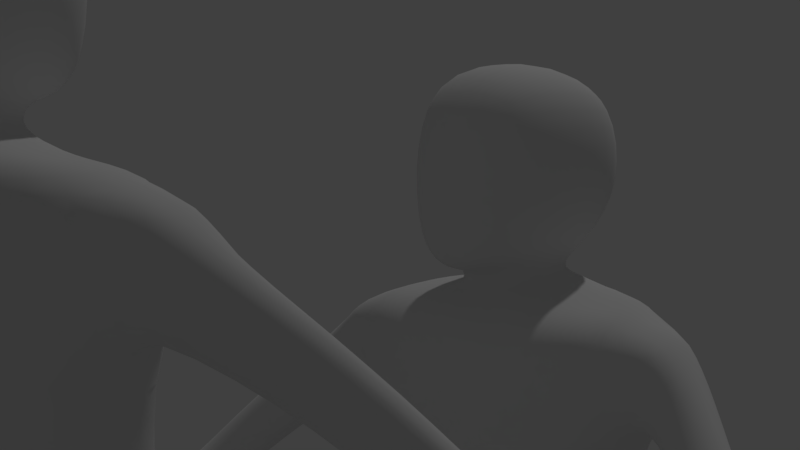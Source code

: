 # Source: sava01.blend  (saved by Blender 2.79.0; exported with 4.5.12 LTS)
import bpy
from mathutils import Matrix  # noqa: F401  (used for matrix-valued properties, if any)

bpy.ops.wm.read_factory_settings(use_empty=True)
scene = bpy.context.scene
scene.name = 'Scene'

# ---- collections
col_collection_1 = bpy.data.collections.new('Collection 1'); scene.collection.children.link(col_collection_1)

# ---- materials (node trees are filled in below, after node groups)
mat_material = bpy.data.materials.new('Material')
mat_material.alpha_threshold = 0.0
mat_material.use_transparent_shadow = False
mat_material.roughness = 0.5
mat_material.line_color = (0.0, 0.0, 0.0, 1.0)

# ---- material node trees

# ---- world
world_world = bpy.data.worlds.new('World'); scene.world = world_world
world_world.color = (0.05088, 0.05088, 0.05088)
world_world.use_sun_shadow = False
world_world.sun_shadow_jitter_overblur = 0.0
world_world.cycles.sampling_method = 'MANUAL'

# ---- cameras
cam_camera = bpy.data.cameras.new('Camera')
cam_camera.clip_end = 100.0
cam_camera.lens = 96.0
cam_camera.sensor_width = 32.0
cam_camera.sensor_height = 18.0
cam_camera.ortho_scale = 7.314
cam_camera.dof.focus_distance = 0.0
cam_camera.dof.aperture_fstop = 128.0

# ---- lights
light_lamp = bpy.data.lights.new('Lamp', 'POINT')
light_lamp.transmission_factor = 0.0
light_lamp.cutoff_distance = 30.0
light_lamp.energy = 100.0
light_lamp.shadow_buffer_clip_start = 1.001
light_lamp.shadow_soft_size = 0.1
light_lamp.shadow_maximum_resolution = 0.006
light_lamp.use_absolute_resolution = True

# ---- meshes
me_cube_002 = bpy.data.meshes.new('Cube.002')
me_cube_002.from_pydata([(0.08099, 0.1078, 1.666), (0.05148, -0.1095, 1.633), (0.0, -0.1507, 1.737), (0.0, 0.1507, 1.753), (0.08879, 0.09028, 1.835), (0.07052, -0.08928, 1.852), (0.09057, -0.1129, 1.737), (0.08722, 0.1262, 1.737), (0.0, 0.1078, 1.666), (0.0, -0.1507, 1.612), (0.0, 0.09786, 1.869), (0.0, -0.1139, 1.858), (0.07899, -0.06303, 1.636), (0.1177, 0.003631, 1.737), (0.1043, 0.006579, 1.85), (0.0, -0.03286, 1.888), (0.0, -0.08, 1.612), (0.08099, 0.07226, 1.604), (0.0, 0.07226, 1.604), (0.07752, -0.07812, 1.581), (0.0, -0.07812, 1.581), (0.01684, 0.1044, 0.9147), (0.0, 0.03224, 0.9427), (0.01336, -0.08433, 0.9182), (0.0, -0.04617, 0.9432), (0.1481, 0.04371, 1.584), (0.1426, -0.03225, 1.578), (0.2026, 0.1044, 0.9568), (0.1991, -0.08433, 0.9338), (0.08974, -0.1191, 1.533), (0.08099, 0.1114, 1.559), (0.0, 0.1114, 1.559), (0.0, -0.1241, 1.542), (0.1959, -0.08265, 1.565), (0.1994, 0.06669, 1.58), (0.03212, 0.05132, 0.8213), (0.02864, -0.08433, 0.8204), (0.2163, 0.05132, 0.8213), (0.2128, -0.08433, 0.8204), (0.06311, 0.05567, 0.3668), (0.06083, -0.03344, 0.3662), (0.1841, 0.05567, 0.3668), (0.1818, -0.03344, 0.3662), (0.02864, -0.09054, 0.9825), (0.03212, 0.1126, 1.048), (0.0, -0.1053, 0.9791), (0.1719, -0.08863, 1.013), (0.1754, 0.1126, 1.036), (0.0, 0.1234, 1.049), (0.0, 0.09726, 1.409), (0.08193, -0.1206, 1.356), (0.08099, 0.09384, 1.401), (0.0, -0.1195, 1.377), (0.1661, -0.08995, 1.4), (0.1695, 0.07615, 1.423), (0.3541, -0.1015, 1.428), (0.3845, -0.05282, 1.434), (0.3101, -0.09655, 1.364), (0.3537, -0.0262, 1.372), (0.1689, 0.01707, 0.5314), (0.07773, 0.01707, 0.5314), (0.1672, -0.05008, 0.531), (0.07601, -0.05008, 0.5309), (0.07847, 0.07635, 0.05504), (0.07678, 0.01032, 0.05459), (0.1681, 0.07635, 0.05507), (0.1664, 0.01032, 0.05461), (0.435, -0.1511, 1.33), (0.4856, -0.1001, 1.321), (0.3895, -0.1481, 1.279), (0.4421, -0.09199, 1.269), (0.5756, -0.4291, 1.133), (0.6264, -0.358, 1.108), (0.5183, -0.4199, 1.086), (0.5721, -0.3439, 1.059), (0.06105, -0.1207, 1.155), (0.05466, 0.02476, 1.211), (0.0, -0.1301, 1.163), (0.1567, -0.1101, 1.169), (0.1602, 0.01907, 1.192), (0.0, 0.02992, 1.215), (0.07847, 0.07635, -0.01095), (0.07678, 0.01032, -0.0114), (0.1681, 0.07635, -0.01092), (0.1664, 0.01032, -0.01137), (0.07678, -0.1771, 0.05459), (0.1664, -0.1771, 0.05461), (0.07678, -0.1771, -0.0114), (0.1664, -0.1771, -0.01137), (0.2913, -0.05208, 1.508), (0.2907, 0.02399, 1.515), (0.2418, 0.03557, 1.556), (0.2426, -0.05018, 1.548), (0.07769, -0.1199, 1.438), (0.0, -0.1216, 1.454), (0.1449, -0.08657, 1.468), (0.0, 0.1043, 1.484), (0.08099, 0.1026, 1.48), (0.1707, 0.09477, 1.471), (0.2266, -0.04081, 1.443), (0.2305, 0.04387, 1.447), (0.0, -0.06442, 1.595), (0.03762, -0.05664, 1.606), (0.04042, 0.04212, 1.613), (0.0, 0.04212, 1.613), (0.4514, -0.11, 1.254), (0.3976, -0.1658, 1.265), (0.4439, -0.1692, 1.316), (0.4957, -0.1185, 1.306), (0.1675, 0.01604, 0.5054), (0.1658, -0.04905, 0.505), (0.07744, -0.04905, 0.5049), (0.07911, 0.01604, 0.5054), (0.07407, 0.002885, 0.1075), (0.169, 0.002885, 0.1075), (0.07587, 0.07284, 0.108), (0.1708, 0.07284, 0.108)], [], [(4, 10, 15, 14), (1, 6, 2, 9), (13, 14, 5, 6), (103, 102, 19, 17), (12, 13, 6, 1), (4, 7, 3, 10), (7, 0, 8, 3), (6, 5, 11, 2), (14, 15, 11, 5), (12, 1, 9, 16), (0, 7, 13, 12), (7, 4, 14, 13), (48, 44, 21, 22), (104, 103, 17, 18), (102, 101, 20, 19), (21, 23, 24, 22), (43, 23, 28, 46), (43, 45, 24, 23), (47, 46, 28, 27), (17, 19, 26, 25), (30, 17, 25, 34), (23, 21, 35, 36), (97, 30, 34, 98), (25, 26, 33, 34), (19, 20, 32, 29), (19, 29, 33, 26), (18, 17, 30, 31), (112, 109, 41, 39), (28, 23, 36, 38), (27, 28, 38, 37), (21, 27, 37, 35), (114, 113, 64, 66), (109, 110, 42, 41), (110, 111, 40, 42), (111, 112, 39, 40), (21, 44, 47, 27), (79, 78, 46, 47), (75, 77, 45, 43), (75, 43, 46, 78), (80, 76, 44, 48), (96, 97, 51, 49), (93, 50, 53, 95), (93, 94, 52, 50), (76, 51, 54, 79), (56, 55, 67, 68), (91, 92, 89, 90), (36, 35, 60, 62), (38, 36, 62, 61), (37, 38, 61, 59), (35, 37, 59, 60), (64, 82, 87, 85), (113, 115, 63, 64), (115, 116, 65, 63), (116, 114, 66, 65), (106, 105, 74, 73), (57, 58, 70, 69), (55, 57, 69, 67), (58, 56, 68, 70), (72, 71, 73, 74), (107, 106, 73, 71), (105, 108, 72, 74), (108, 107, 71, 72), (44, 76, 79, 47), (49, 51, 76, 80), (50, 75, 78, 53), (50, 52, 77, 75), (54, 53, 78, 79), (82, 81, 83, 84), (64, 63, 81, 82), (63, 65, 83, 81), (65, 66, 84, 83), (86, 85, 87, 88), (82, 84, 88, 87), (66, 64, 85, 86), (84, 66, 86, 88), (34, 33, 92, 91), (29, 32, 94, 93), (29, 93, 95, 33), (31, 30, 97, 96), (51, 97, 98, 54), (89, 92, 33, 99), (34, 91, 90, 100), (53, 99, 33, 95), (54, 98, 34, 100), (54, 100, 99, 53), (57, 55, 89, 99), (56, 90, 89, 55), (58, 57, 99, 100), (58, 100, 90, 56), (12, 16, 101, 102), (8, 0, 103, 104), (0, 12, 102, 103), (68, 67, 107, 108), (70, 68, 108, 105), (67, 69, 106, 107), (69, 70, 105, 106), (62, 60, 112, 111), (61, 62, 111, 110), (59, 61, 110, 109), (60, 59, 109, 112), (41, 42, 114, 116), (39, 41, 116, 115), (40, 39, 115, 113), (42, 40, 113, 114)])
me_cube_002.polygons.foreach_set('use_smooth', [True] * 104)
me_cube_002.materials.append(mat_material)
me_cube_002.use_remesh_preserve_volume = False
me_cube_002.use_remesh_preserve_attributes = False
me_cube_002.use_mirror_vertex_groups = False
me_cube_002.update()
me_cube_001 = bpy.data.meshes.new('Cube.001')
me_cube_001.from_pydata([(0.08099, 0.1078, 1.666), (0.05148, -0.1095, 1.633), (0.0, -0.1507, 1.737), (0.0, 0.1507, 1.753), (0.08879, 0.09028, 1.835), (0.07052, -0.08928, 1.852), (0.09057, -0.1129, 1.737), (0.08722, 0.1262, 1.737), (0.0, 0.1078, 1.666), (0.0, -0.1507, 1.612), (0.0, 0.09786, 1.869), (0.0, -0.1139, 1.858), (0.07899, -0.06303, 1.636), (0.1177, 0.003631, 1.737), (0.1043, 0.006579, 1.85), (0.0, -0.03286, 1.888), (0.0, -0.08, 1.612), (0.08099, 0.07226, 1.604), (0.0, 0.07226, 1.604), (0.07752, -0.07812, 1.581), (0.0, -0.07812, 1.581), (0.01684, 0.1044, 0.9147), (0.0, 0.03224, 0.9427), (0.01336, -0.08433, 0.9182), (0.0, -0.04617, 0.9432), (0.1481, 0.04371, 1.584), (0.1426, -0.03225, 1.578), (0.2026, 0.1044, 0.9568), (0.1991, -0.08433, 0.9338), (0.08974, -0.1191, 1.533), (0.08099, 0.1114, 1.559), (0.0, 0.1114, 1.559), (0.0, -0.1241, 1.542), (0.1959, -0.08265, 1.565), (0.1994, 0.06669, 1.58), (0.03212, 0.05132, 0.8213), (0.02864, -0.08433, 0.8204), (0.2163, 0.05132, 0.8213), (0.2128, -0.08433, 0.8204), (0.06311, 0.05567, 0.3668), (0.06083, -0.03344, 0.3662), (0.1841, 0.05567, 0.3668), (0.1818, -0.03344, 0.3662), (0.02864, -0.09054, 0.9825), (0.03212, 0.1126, 1.048), (0.0, -0.1053, 0.9791), (0.1719, -0.08863, 1.013), (0.1754, 0.1126, 1.036), (0.0, 0.1234, 1.049), (0.0, 0.09726, 1.409), (0.08193, -0.1206, 1.356), (0.08099, 0.09384, 1.401), (0.0, -0.1195, 1.377), (0.1661, -0.08995, 1.4), (0.1695, 0.07615, 1.423), (0.3541, -0.1015, 1.428), (0.3845, -0.05282, 1.434), (0.3101, -0.09655, 1.364), (0.3537, -0.0262, 1.372), (0.1689, 0.01707, 0.5314), (0.07773, 0.01707, 0.5314), (0.1672, -0.05008, 0.531), (0.07601, -0.05008, 0.5309), (0.07847, 0.07635, 0.05504), (0.07678, 0.01032, 0.05459), (0.1681, 0.07635, 0.05507), (0.1664, 0.01032, 0.05461), (0.435, -0.1511, 1.33), (0.4856, -0.1001, 1.321), (0.3895, -0.1481, 1.279), (0.4421, -0.09199, 1.269), (0.5756, -0.4291, 1.133), (0.6264, -0.358, 1.108), (0.5183, -0.4199, 1.086), (0.5721, -0.3439, 1.059), (0.06105, -0.1207, 1.155), (0.05466, 0.02476, 1.211), (0.0, -0.1301, 1.163), (0.1567, -0.1101, 1.169), (0.1602, 0.01907, 1.192), (0.0, 0.02992, 1.215), (0.07847, 0.07635, -0.01095), (0.07678, 0.01032, -0.0114), (0.1681, 0.07635, -0.01092), (0.1664, 0.01032, -0.01137), (0.07678, -0.1771, 0.05459), (0.1664, -0.1771, 0.05461), (0.07678, -0.1771, -0.0114), (0.1664, -0.1771, -0.01137), (0.2913, -0.05208, 1.508), (0.2907, 0.02399, 1.515), (0.2418, 0.03557, 1.556), (0.2426, -0.05018, 1.548), (0.07769, -0.1199, 1.438), (0.0, -0.1216, 1.454), (0.1449, -0.08657, 1.468), (0.0, 0.1043, 1.484), (0.08099, 0.1026, 1.48), (0.1707, 0.09477, 1.471), (0.2266, -0.04081, 1.443), (0.2305, 0.04387, 1.447), (0.0, -0.06442, 1.595), (0.03762, -0.05664, 1.606), (0.04042, 0.04212, 1.613), (0.0, 0.04212, 1.613), (0.4514, -0.11, 1.254), (0.3976, -0.1658, 1.265), (0.4439, -0.1692, 1.316), (0.4957, -0.1185, 1.306), (0.1675, 0.01604, 0.5054), (0.1658, -0.04905, 0.505), (0.07744, -0.04905, 0.5049), (0.07911, 0.01604, 0.5054), (0.07407, 0.002885, 0.1075), (0.169, 0.002885, 0.1075), (0.07587, 0.07284, 0.108), (0.1708, 0.07284, 0.108)], [], [(4, 10, 15, 14), (1, 6, 2, 9), (13, 14, 5, 6), (103, 102, 19, 17), (12, 13, 6, 1), (4, 7, 3, 10), (7, 0, 8, 3), (6, 5, 11, 2), (14, 15, 11, 5), (12, 1, 9, 16), (0, 7, 13, 12), (7, 4, 14, 13), (48, 44, 21, 22), (104, 103, 17, 18), (102, 101, 20, 19), (21, 23, 24, 22), (43, 23, 28, 46), (43, 45, 24, 23), (47, 46, 28, 27), (17, 19, 26, 25), (30, 17, 25, 34), (23, 21, 35, 36), (97, 30, 34, 98), (25, 26, 33, 34), (19, 20, 32, 29), (19, 29, 33, 26), (18, 17, 30, 31), (112, 109, 41, 39), (28, 23, 36, 38), (27, 28, 38, 37), (21, 27, 37, 35), (114, 113, 64, 66), (109, 110, 42, 41), (110, 111, 40, 42), (111, 112, 39, 40), (21, 44, 47, 27), (79, 78, 46, 47), (75, 77, 45, 43), (75, 43, 46, 78), (80, 76, 44, 48), (96, 97, 51, 49), (93, 50, 53, 95), (93, 94, 52, 50), (76, 51, 54, 79), (56, 55, 67, 68), (91, 92, 89, 90), (36, 35, 60, 62), (38, 36, 62, 61), (37, 38, 61, 59), (35, 37, 59, 60), (64, 82, 87, 85), (113, 115, 63, 64), (115, 116, 65, 63), (116, 114, 66, 65), (106, 105, 74, 73), (57, 58, 70, 69), (55, 57, 69, 67), (58, 56, 68, 70), (72, 71, 73, 74), (107, 106, 73, 71), (105, 108, 72, 74), (108, 107, 71, 72), (44, 76, 79, 47), (49, 51, 76, 80), (50, 75, 78, 53), (50, 52, 77, 75), (54, 53, 78, 79), (82, 81, 83, 84), (64, 63, 81, 82), (63, 65, 83, 81), (65, 66, 84, 83), (86, 85, 87, 88), (82, 84, 88, 87), (66, 64, 85, 86), (84, 66, 86, 88), (34, 33, 92, 91), (29, 32, 94, 93), (29, 93, 95, 33), (31, 30, 97, 96), (51, 97, 98, 54), (89, 92, 33, 99), (34, 91, 90, 100), (53, 99, 33, 95), (54, 98, 34, 100), (54, 100, 99, 53), (57, 55, 89, 99), (56, 90, 89, 55), (58, 57, 99, 100), (58, 100, 90, 56), (12, 16, 101, 102), (8, 0, 103, 104), (0, 12, 102, 103), (68, 67, 107, 108), (70, 68, 108, 105), (67, 69, 106, 107), (69, 70, 105, 106), (62, 60, 112, 111), (61, 62, 111, 110), (59, 61, 110, 109), (60, 59, 109, 112), (41, 42, 114, 116), (39, 41, 116, 115), (40, 39, 115, 113), (42, 40, 113, 114)])
me_cube_001.polygons.foreach_set('use_smooth', [True] * 104)
me_cube_001.materials.append(mat_material)
me_cube_001.use_remesh_preserve_volume = False
me_cube_001.use_remesh_preserve_attributes = False
me_cube_001.use_mirror_vertex_groups = False
me_cube_001.update()
me_cube = bpy.data.meshes.new('Cube')
me_cube.from_pydata([(0.08099, 0.1078, 1.666), (0.05148, -0.1095, 1.633), (0.0, -0.1507, 1.737), (0.0, 0.1507, 1.753), (0.08879, 0.09028, 1.835), (0.07052, -0.08928, 1.852), (0.09057, -0.1129, 1.737), (0.08722, 0.1262, 1.737), (0.0, 0.1078, 1.666), (0.0, -0.1507, 1.612), (0.0, 0.09786, 1.869), (0.0, -0.1139, 1.858), (0.07899, -0.06303, 1.636), (0.1177, 0.003631, 1.737), (0.1043, 0.006579, 1.85), (0.0, -0.03286, 1.888), (0.0, -0.08, 1.612), (0.08099, 0.07226, 1.604), (0.0, 0.07226, 1.604), (0.07752, -0.07812, 1.581), (0.0, -0.07812, 1.581), (0.01684, 0.1044, 0.9147), (0.0, 0.03224, 0.9427), (0.01336, -0.08433, 0.9182), (0.0, -0.04617, 0.9432), (0.1481, 0.04371, 1.584), (0.1426, -0.03225, 1.578), (0.2026, 0.1044, 0.9568), (0.1991, -0.08433, 0.9338), (0.08974, -0.1191, 1.533), (0.08099, 0.1114, 1.559), (0.0, 0.1114, 1.559), (0.0, -0.1241, 1.542), (0.1959, -0.08265, 1.565), (0.1994, 0.06669, 1.58), (0.03212, 0.05132, 0.8213), (0.02864, -0.08433, 0.8204), (0.2163, 0.05132, 0.8213), (0.2128, -0.08433, 0.8204), (0.06311, 0.05567, 0.3668), (0.06083, -0.03344, 0.3662), (0.1841, 0.05567, 0.3668), (0.1818, -0.03344, 0.3662), (0.02864, -0.09054, 0.9825), (0.03212, 0.1126, 1.048), (0.0, -0.1053, 0.9791), (0.1719, -0.08863, 1.013), (0.1754, 0.1126, 1.036), (0.0, 0.1234, 1.049), (0.0, 0.09726, 1.409), (0.08193, -0.1206, 1.356), (0.08099, 0.09384, 1.401), (0.0, -0.1195, 1.377), (0.1661, -0.08995, 1.4), (0.1695, 0.07615, 1.423), (0.3541, -0.1015, 1.428), (0.3845, -0.05282, 1.434), (0.3101, -0.09655, 1.364), (0.3537, -0.0262, 1.372), (0.1689, 0.01707, 0.5314), (0.07773, 0.01707, 0.5314), (0.1672, -0.05008, 0.531), (0.07601, -0.05008, 0.5309), (0.07847, 0.07635, 0.05504), (0.07678, 0.01032, 0.05459), (0.1681, 0.07635, 0.05507), (0.1664, 0.01032, 0.05461), (0.435, -0.1511, 1.33), (0.4856, -0.1001, 1.321), (0.3895, -0.1481, 1.279), (0.4421, -0.09199, 1.269), (0.5756, -0.4291, 1.133), (0.6264, -0.358, 1.108), (0.5183, -0.4199, 1.086), (0.5721, -0.3439, 1.059), (0.06105, -0.1207, 1.155), (0.05466, 0.02476, 1.211), (0.0, -0.1301, 1.163), (0.1567, -0.1101, 1.169), (0.1602, 0.01907, 1.192), (0.0, 0.02992, 1.215), (0.07847, 0.07635, -0.01095), (0.07678, 0.01032, -0.0114), (0.1681, 0.07635, -0.01092), (0.1664, 0.01032, -0.01137), (0.07678, -0.1771, 0.05459), (0.1664, -0.1771, 0.05461), (0.07678, -0.1771, -0.0114), (0.1664, -0.1771, -0.01137), (0.2913, -0.05208, 1.508), (0.2907, 0.02399, 1.515), (0.2418, 0.03557, 1.556), (0.2426, -0.05018, 1.548), (0.07769, -0.1199, 1.438), (0.0, -0.1216, 1.454), (0.1449, -0.08657, 1.468), (0.0, 0.1043, 1.484), (0.08099, 0.1026, 1.48), (0.1707, 0.09477, 1.471), (0.2266, -0.04081, 1.443), (0.2305, 0.04387, 1.447), (0.0, -0.06442, 1.595), (0.03762, -0.05664, 1.606), (0.04042, 0.04212, 1.613), (0.0, 0.04212, 1.613), (0.4514, -0.11, 1.254), (0.3976, -0.1658, 1.265), (0.4439, -0.1692, 1.316), (0.4957, -0.1185, 1.306), (0.1675, 0.01604, 0.5054), (0.1658, -0.04905, 0.505), (0.07744, -0.04905, 0.5049), (0.07911, 0.01604, 0.5054), (0.07407, 0.002885, 0.1075), (0.169, 0.002885, 0.1075), (0.07587, 0.07284, 0.108), (0.1708, 0.07284, 0.108)], [], [(4, 10, 15, 14), (1, 6, 2, 9), (13, 14, 5, 6), (103, 102, 19, 17), (12, 13, 6, 1), (4, 7, 3, 10), (7, 0, 8, 3), (6, 5, 11, 2), (14, 15, 11, 5), (12, 1, 9, 16), (0, 7, 13, 12), (7, 4, 14, 13), (48, 44, 21, 22), (104, 103, 17, 18), (102, 101, 20, 19), (21, 23, 24, 22), (43, 23, 28, 46), (43, 45, 24, 23), (47, 46, 28, 27), (17, 19, 26, 25), (30, 17, 25, 34), (23, 21, 35, 36), (97, 30, 34, 98), (25, 26, 33, 34), (19, 20, 32, 29), (19, 29, 33, 26), (18, 17, 30, 31), (112, 109, 41, 39), (28, 23, 36, 38), (27, 28, 38, 37), (21, 27, 37, 35), (114, 113, 64, 66), (109, 110, 42, 41), (110, 111, 40, 42), (111, 112, 39, 40), (21, 44, 47, 27), (79, 78, 46, 47), (75, 77, 45, 43), (75, 43, 46, 78), (80, 76, 44, 48), (96, 97, 51, 49), (93, 50, 53, 95), (93, 94, 52, 50), (76, 51, 54, 79), (56, 55, 67, 68), (91, 92, 89, 90), (36, 35, 60, 62), (38, 36, 62, 61), (37, 38, 61, 59), (35, 37, 59, 60), (64, 82, 87, 85), (113, 115, 63, 64), (115, 116, 65, 63), (116, 114, 66, 65), (106, 105, 74, 73), (57, 58, 70, 69), (55, 57, 69, 67), (58, 56, 68, 70), (72, 71, 73, 74), (107, 106, 73, 71), (105, 108, 72, 74), (108, 107, 71, 72), (44, 76, 79, 47), (49, 51, 76, 80), (50, 75, 78, 53), (50, 52, 77, 75), (54, 53, 78, 79), (82, 81, 83, 84), (64, 63, 81, 82), (63, 65, 83, 81), (65, 66, 84, 83), (86, 85, 87, 88), (82, 84, 88, 87), (66, 64, 85, 86), (84, 66, 86, 88), (34, 33, 92, 91), (29, 32, 94, 93), (29, 93, 95, 33), (31, 30, 97, 96), (51, 97, 98, 54), (89, 92, 33, 99), (34, 91, 90, 100), (53, 99, 33, 95), (54, 98, 34, 100), (54, 100, 99, 53), (57, 55, 89, 99), (56, 90, 89, 55), (58, 57, 99, 100), (58, 100, 90, 56), (12, 16, 101, 102), (8, 0, 103, 104), (0, 12, 102, 103), (68, 67, 107, 108), (70, 68, 108, 105), (67, 69, 106, 107), (69, 70, 105, 106), (62, 60, 112, 111), (61, 62, 111, 110), (59, 61, 110, 109), (60, 59, 109, 112), (41, 42, 114, 116), (39, 41, 116, 115), (40, 39, 115, 113), (42, 40, 113, 114)])
me_cube.polygons.foreach_set('use_smooth', [True] * 104)
me_cube.materials.append(mat_material)
me_cube.use_remesh_preserve_volume = False
me_cube.use_remesh_preserve_attributes = False
me_cube.use_mirror_vertex_groups = False
me_cube.update()
arm_armature_002 = bpy.data.armatures.new('Armature.002')  # bones are not reproduced
arm_armature_001 = bpy.data.armatures.new('Armature.001')  # bones are not reproduced
arm_armature = bpy.data.armatures.new('Armature')  # bones are not reproduced

# ---- objects
ob_armature_002 = bpy.data.objects.new('Armature.002', arm_armature_002)
ob_cube_002 = bpy.data.objects.new('Cube.002', me_cube_002)
ob_armature_001 = bpy.data.objects.new('Armature.001', arm_armature_001)
ob_cube_001 = bpy.data.objects.new('Cube.001', me_cube_001)
ob_armature = bpy.data.objects.new('Armature', arm_armature)
ob_cube = bpy.data.objects.new('Cube', me_cube)
ob_lamp = bpy.data.objects.new('Lamp', light_lamp)
ob_camera = bpy.data.objects.new('Camera', cam_camera)

# ---- transforms, parenting, visibility, modifiers, constraints
ob_armature_002.location = (1.892, 0.2585, 0.0)
ob_armature_002.rotation_euler = (0.0, -0.0, -1.267)
ob_armature_002.scale = (1.397, 1.066, 1.066)
ob_armature_002.show_in_front = True
ob_armature_002.lineart.crease_threshold = 0.0
ob_cube_002.parent = ob_armature_002
ob_cube_002.matrix_parent_inverse = Matrix(((0.7156, 0.0, 0.0, -1.853), (0.0, 0.9385, 0.0, -0.0), (0.0, 0.0, 0.9385, -0.0), (0.0, 0.0, 0.0, 1.0)))
ob_cube_002.location = (2.588, 0.0, 0.0)
ob_cube_002.scale = (0.9092, 0.8486, 0.8486)
ob_cube_002.lock_rotations_4d = False
ob_cube_002.empty_display_type = 'ARROWS'
ob_cube_002.lineart.crease_threshold = 0.0
_vg = ob_cube_002.vertex_groups.new(name='root')
for _i, _w in zip([21, 22, 23, 24, 27, 28, 35, 43, 44, 45, 46, 47, 48, 75, 76, 77, 78, 79, 80], [0.811, 0.9663, 0.2435, 0.6629, 0.08237, 0.009685, 0.0269, 0.619, 0.7721, 0.6745, 0.1005, 0.1636, 0.8163, 0.05801, 0.06107, 0.06934, 0.01297, 0.02415, 0.07573]): _vg.add([_i], _w, 'REPLACE')
_vg = ob_cube_002.vertex_groups.new(name='stomach')
for _i, _w in zip([20, 29, 32, 43, 44, 45, 46, 47, 48, 49, 50, 51, 52, 53, 54, 75, 76, 77, 78, 79, 80, 93, 94, 95, 96, 97, 98], [0.005796, 0.05201, 0.0681, 0.1068, 0.08332, 0.1249, 0.1012, 0.09592, 0.1017, 0.1374, 0.7743, 0.1352, 0.8013, 0.3957, 0.1207, 0.8569, 0.8257, 0.8653, 0.8172, 0.7626, 0.8129, 0.1978, 0.2005, 0.1436, 0.02716, 0.01514, 0.01471]): _vg.add([_i], _w, 'REPLACE')
_vg = ob_cube_002.vertex_groups.new(name='chest')
for _i, _w in zip([1, 8, 9, 16, 17, 18, 19, 20, 29, 30, 31, 32, 49, 50, 51, 52, 53, 54, 76, 78, 79, 80, 93, 94, 95, 96, 97, 98, 101, 102, 103, 104], [0.02164, 0.05757, 0.08057, 0.1288, 0.06743, 0.3606, 0.07696, 0.3831, 0.1745, 0.1145, 0.4094, 0.5225, 0.6587, 0.119, 0.5529, 0.1232, 0.2836, 0.1637, 0.05263, 0.008275, 0.01795, 0.06811, 0.499, 0.5965, 0.1794, 0.5414, 0.2007, 0.07934, 0.1921, 0.05791, 0.05172, 0.1683]): _vg.add([_i], _w, 'REPLACE')
_vg = ob_cube_002.vertex_groups.new(name='neck')
for _i, _w in zip([0, 1, 2, 3, 6, 7, 8, 9, 12, 13, 16, 17, 18, 19, 20, 25, 26, 29, 30, 31, 32, 94, 96, 97, 101, 102, 103, 104], [0.1878, 0.119, 0.04449, 0.06559, 0.03003, 0.0581, 0.1943, 0.1656, 0.1856, 0.03015, 0.2573, 0.2313, 0.3427, 0.1674, 0.2157, 0.033, 0.03281, 0.05347, 0.09905, 0.304, 0.0944, 0.008107, 0.1024, 0.03303, 0.3565, 0.5296, 0.5885, 0.5175]): _vg.add([_i], _w, 'REPLACE')
_vg = ob_cube_002.vertex_groups.new(name='head')
for _i, _w in zip([0, 1, 2, 3, 4, 5, 6, 7, 8, 9, 10, 11, 12, 13, 14, 15, 16, 17, 18, 19, 20, 29, 31, 32, 101, 102, 103, 104], [0.74, 0.7981, 0.917, 0.9037, 0.9696, 0.9783, 0.935, 0.9173, 0.7101, 0.6801, 0.977, 0.9794, 0.7272, 0.9417, 0.9856, 0.9969, 0.4983, 0.07302, 0.1188, 0.07738, 0.1621, 0.007576, 0.03248, 0.06875, 0.2878, 0.2249, 0.1925, 0.2172]): _vg.add([_i], _w, 'REPLACE')
_vg = ob_cube_002.vertex_groups.new(name='shoulder.l')
for _i, _w in zip([0, 1, 8, 9, 12, 16, 17, 18, 19, 20, 25, 26, 29, 30, 31, 32, 33, 34, 49, 50, 51, 52, 53, 54, 79, 91, 92, 93, 94, 95, 96, 97, 98, 99, 100, 101, 102, 103, 104], [0.04351, 0.03664, 0.02285, 0.06575, 0.06175, 0.1029, 0.6153, 0.1695, 0.6533, 0.2041, 0.8917, 0.8602, 0.6596, 0.7377, 0.2268, 0.2329, 0.7577, 0.8703, 0.1425, 0.05455, 0.2357, 0.02897, 0.1552, 0.5169, 0.05007, 0.2298, 0.1954, 0.2382, 0.1342, 0.5642, 0.2867, 0.6918, 0.8016, 0.04573, 0.04617, 0.1449, 0.1786, 0.1628, 0.09268]): _vg.add([_i], _w, 'REPLACE')
_vg = ob_cube_002.vertex_groups.new(name='upperArm.l')
for _i, _w in zip([25, 26, 29, 33, 34, 50, 51, 53, 54, 55, 56, 57, 58, 67, 68, 69, 70, 89, 90, 91, 92, 93, 95, 98, 99, 100, 105, 106], [0.01433, 0.0539, 0.01061, 0.2043, 0.1142, 0.008531, 0.04612, 0.1489, 0.1823, 0.9992, 0.9994, 0.9969, 0.9989, 0.9818, 0.9825, 0.9479, 0.9706, 0.988, 0.9956, 0.7646, 0.7953, 0.01764, 0.09282, 0.06982, 0.9081, 0.936, 0.002292, 0.0136]): _vg.add([_i], _w, 'REPLACE')
_vg = ob_cube_002.vertex_groups.new(name='lowerArm.l')
for _i, _w in zip([69, 70, 71, 72, 73, 74, 105, 106, 107, 108], [0.05203, 0.008767, 0.9999, 0.9998, 0.9995, 0.9997, 0.9739, 0.9682, 0.9851, 0.981]): _vg.add([_i], _w, 'REPLACE')
_vg = ob_cube_002.vertex_groups.new(name='shoulder.r')
_vg = ob_cube_002.vertex_groups.new(name='upperArm.r')
_vg = ob_cube_002.vertex_groups.new(name='lowerArm.r')
_vg = ob_cube_002.vertex_groups.new(name='upperLeg.l')
for _i, _w in zip([21, 22, 23, 24, 27, 28, 35, 36, 37, 38, 43, 44, 45, 46, 47, 48, 59, 60, 61, 62, 75, 76, 77, 78, 79, 109, 110, 111, 112], [0.1819, 0.00801, 0.7401, 0.313, 0.9043, 0.9585, 0.9601, 0.9806, 0.9935, 0.9956, 0.2708, 0.1355, 0.1968, 0.7925, 0.7289, 0.07041, 0.971, 0.9661, 0.9716, 0.9666, 0.06122, 0.006963, 0.03393, 0.1046, 0.09641, 0.01867, 0.01261, 0.03813, 0.03867]): _vg.add([_i], _w, 'REPLACE')
_vg = ob_cube_002.vertex_groups.new(name='lowerLeg.l')
for _i, _w in zip([39, 40, 41, 42, 59, 60, 61, 62, 63, 64, 65, 66, 81, 82, 83, 84, 109, 110, 111, 112, 113, 114, 115, 116], [0.9987, 0.9984, 0.9991, 0.9992, 0.007634, 0.01636, 0.006676, 0.01606, 0.8801, 0.1112, 0.8966, 0.09005, 0.5083, 0.03525, 0.5097, 0.00313, 0.9657, 0.9687, 0.9559, 0.9556, 0.9716, 0.9788, 0.9912, 0.9953]): _vg.add([_i], _w, 'REPLACE')
_vg = ob_cube_002.vertex_groups.new(name='foot.l')
for _i, _w in zip([63, 64, 65, 66, 81, 82, 83, 84, 85, 86, 87, 88, 113], [0.1199, 0.8888, 0.1034, 0.91, 0.4917, 0.9574, 0.4903, 0.9734, 0.9953, 0.9967, 0.9983, 0.9991, 0.006674]): _vg.add([_i], _w, 'REPLACE')
_vg = ob_cube_002.vertex_groups.new(name='upperLeg.r')
_vg = ob_cube_002.vertex_groups.new(name='lowerLeg.r')
_vg = ob_cube_002.vertex_groups.new(name='foot.r')
_m = ob_cube_002.modifiers.new('Mirror', 'MIRROR')
_m.use_clip = True
_m = ob_cube_002.modifiers.new('Subsurf', 'SUBSURF')
_m.uv_smooth = 'PRESERVE_CORNERS'
_m.quality = 2
_m.levels = 2
_m.show_only_control_edges = False
_m = ob_cube_002.modifiers.new('Armature', 'ARMATURE')
_m.object = ob_armature_002
ob_armature_001.location = (1.208, 0.0, 0.0)
ob_armature_001.rotation_euler = (0.0, -0.0, 2.025)
ob_armature_001.scale = (1.636, 1.229, 1.229)
ob_armature_001.show_in_front = True
ob_armature_001.lineart.crease_threshold = 0.0
ob_cube_001.parent = ob_armature_001
ob_cube_001.matrix_parent_inverse = Matrix(((0.6113, 0.0, 0.0, -0.7383), (0.0, 0.8134, 0.0, 0.0), (0.0, 0.0, 0.8134, 0.0), (0.0, 0.0, 0.0, 1.0)))
ob_cube_001.location = (1.21, 0.0, 0.0)
ob_cube_001.scale = (1.064, 0.979, 0.979)
ob_cube_001.lock_rotations_4d = False
ob_cube_001.empty_display_type = 'ARROWS'
ob_cube_001.lineart.crease_threshold = 0.0
_vg = ob_cube_001.vertex_groups.new(name='root')
for _i, _w in zip([21, 22, 23, 24, 27, 28, 35, 43, 44, 45, 46, 47, 48, 75, 76, 77, 78, 79, 80], [0.7945, 0.9517, 0.234, 0.6538, 0.08295, 0.01192, 0.02049, 0.6103, 0.7632, 0.6691, 0.09874, 0.1603, 0.8095, 0.05999, 0.06401, 0.07053, 0.01622, 0.02763, 0.07712]): _vg.add([_i], _w, 'REPLACE')
_vg = ob_cube_001.vertex_groups.new(name='stomach')
for _i, _w in zip([20, 29, 32, 43, 44, 45, 46, 47, 48, 49, 50, 51, 52, 53, 54, 75, 76, 77, 78, 79, 80, 93, 94, 95, 96, 97, 98], [0.001956, 0.03577, 0.06371, 0.108, 0.08564, 0.1257, 0.09951, 0.09466, 0.1035, 0.1345, 0.7319, 0.129, 0.7831, 0.2188, 0.09008, 0.8442, 0.8134, 0.8576, 0.7919, 0.7437, 0.8067, 0.1771, 0.1914, 0.09237, 0.02446, 0.009097, 0.00015]): _vg.add([_i], _w, 'REPLACE')
_vg = ob_cube_001.vertex_groups.new(name='chest')
for _i, _w in zip([0, 1, 8, 9, 16, 17, 18, 19, 20, 29, 30, 31, 32, 49, 50, 51, 52, 53, 54, 76, 79, 80, 93, 94, 95, 96, 97, 98, 101, 102, 103, 104], [0.001011, 0.0224, 0.05839, 0.08026, 0.1283, 0.06604, 0.3603, 0.07263, 0.3811, 0.1588, 0.1106, 0.4091, 0.5159, 0.6509, 0.08238, 0.5336, 0.1079, 0.07595, 0.1244, 0.05275, 0.005123, 0.06797, 0.4596, 0.58, 0.1157, 0.5393, 0.1926, 0.06837, 0.191, 0.05956, 0.05421, 0.1701]): _vg.add([_i], _w, 'REPLACE')
_vg = ob_cube_001.vertex_groups.new(name='neck')
for _i, _w in zip([0, 1, 2, 3, 6, 7, 8, 9, 12, 13, 16, 17, 18, 19, 20, 25, 26, 29, 30, 31, 32, 94, 96, 97, 101, 102, 103, 104], [0.1853, 0.1189, 0.04495, 0.06577, 0.03223, 0.05886, 0.1925, 0.1632, 0.1864, 0.03474, 0.2531, 0.218, 0.3384, 0.1571, 0.2113, 0.02688, 0.02763, 0.05042, 0.09436, 0.3021, 0.09245, 0.007452, 0.1022, 0.03014, 0.3504, 0.5097, 0.5651, 0.5095]): _vg.add([_i], _w, 'REPLACE')
_vg = ob_cube_001.vertex_groups.new(name='head')
for _i, _w in zip([0, 1, 2, 3, 4, 5, 6, 7, 8, 9, 10, 11, 12, 13, 14, 15, 16, 17, 18, 19, 20, 29, 31, 32, 101, 102, 103, 104], [0.7365, 0.7943, 0.9151, 0.9018, 0.9675, 0.9765, 0.9318, 0.9143, 0.7088, 0.6801, 0.9757, 0.9783, 0.718, 0.9367, 0.9835, 0.9962, 0.4991, 0.0746, 0.1208, 0.07696, 0.1635, 0.007045, 0.03448, 0.0695, 0.29, 0.2312, 0.2012, 0.2195]): _vg.add([_i], _w, 'REPLACE')
_vg = ob_cube_001.vertex_groups.new(name='shoulder.l')
for _i, _w in zip([0, 1, 8, 9, 12, 16, 17, 18, 19, 20, 25, 26, 29, 30, 31, 32, 33, 34, 49, 50, 51, 52, 53, 54, 76, 78, 79, 91, 92, 93, 94, 95, 96, 97, 98, 99, 100, 101, 102, 103, 104], [0.05142, 0.04373, 0.02754, 0.06888, 0.06875, 0.1075, 0.6292, 0.1724, 0.6706, 0.2106, 0.8971, 0.8641, 0.686, 0.7475, 0.2285, 0.2439, 0.7581, 0.8762, 0.1515, 0.1217, 0.2578, 0.06777, 0.491, 0.5801, 0.01018, 0.02196, 0.06589, 0.2414, 0.1984, 0.291, 0.1565, 0.6654, 0.2898, 0.7041, 0.8209, 0.06189, 0.04777, 0.1508, 0.1909, 0.175, 0.0966]): _vg.add([_i], _w, 'REPLACE')
_vg = ob_cube_001.vertex_groups.new(name='upperArm.l')
for _i, _w in zip([25, 26, 29, 33, 34, 50, 51, 53, 54, 55, 56, 57, 58, 67, 68, 69, 70, 89, 90, 91, 92, 93, 95, 98, 99, 100, 105, 106], [0.0118, 0.0538, 0.01367, 0.2041, 0.1097, 0.0266, 0.04972, 0.1919, 0.1877, 0.9993, 0.9993, 0.9975, 0.9991, 0.9839, 0.9795, 0.9524, 0.9724, 0.9889, 0.9952, 0.7533, 0.7929, 0.03004, 0.1053, 0.06919, 0.9181, 0.9404, 0.0006132, 0.008741]): _vg.add([_i], _w, 'REPLACE')
_vg = ob_cube_001.vertex_groups.new(name='lowerArm.l')
for _i, _w in zip([69, 70, 71, 72, 73, 74, 105, 106, 107, 108], [0.0451, 0.005085, 0.9999, 0.9997, 0.9996, 0.9997, 0.9747, 0.9706, 0.9875, 0.9779]): _vg.add([_i], _w, 'REPLACE')
_vg = ob_cube_001.vertex_groups.new(name='shoulder.r')
_vg = ob_cube_001.vertex_groups.new(name='upperArm.r')
_vg = ob_cube_001.vertex_groups.new(name='lowerArm.r')
_vg = ob_cube_001.vertex_groups.new(name='upperLeg.l')
for _i, _w in zip([21, 22, 23, 24, 27, 28, 35, 36, 37, 38, 43, 44, 45, 46, 47, 48, 59, 60, 61, 62, 75, 76, 77, 78, 79, 109, 110, 111, 112], [0.1971, 0.03335, 0.7493, 0.3209, 0.9029, 0.9564, 0.9634, 0.9824, 0.9931, 0.9951, 0.2771, 0.1409, 0.2005, 0.7941, 0.7319, 0.07454, 0.9666, 0.9696, 0.9673, 0.9697, 0.06478, 0.01225, 0.03769, 0.1104, 0.1017, 0.02891, 0.02519, 0.02809, 0.03014]): _vg.add([_i], _w, 'REPLACE')
_vg = ob_cube_001.vertex_groups.new(name='lowerLeg.l')
for _i, _w in zip([39, 40, 41, 42, 59, 60, 61, 62, 63, 64, 65, 66, 81, 82, 83, 84, 109, 110, 111, 112, 113, 114, 115, 116], [0.9989, 0.9987, 0.9988, 0.9988, 0.01654, 0.009717, 0.01525, 0.009894, 0.8909, 0.1044, 0.8835, 0.09898, 0.5082, 0.02488, 0.5102, 0.01198, 0.9605, 0.9624, 0.9609, 0.9599, 0.9748, 0.9745, 0.9926, 0.9938]): _vg.add([_i], _w, 'REPLACE')
_vg = ob_cube_001.vertex_groups.new(name='foot.l')
for _i, _w in zip([63, 64, 65, 66, 81, 82, 83, 84, 85, 86, 87, 88, 113, 114], [0.1091, 0.8956, 0.1165, 0.901, 0.4918, 0.9626, 0.4898, 0.969, 0.996, 0.9961, 0.9988, 0.9986, 0.0004162, 0.001001]): _vg.add([_i], _w, 'REPLACE')
_vg = ob_cube_001.vertex_groups.new(name='upperLeg.r')
_vg = ob_cube_001.vertex_groups.new(name='lowerLeg.r')
_vg = ob_cube_001.vertex_groups.new(name='foot.r')
_m = ob_cube_001.modifiers.new('Mirror', 'MIRROR')
_m.use_clip = True
_m = ob_cube_001.modifiers.new('Subsurf', 'SUBSURF')
_m.uv_smooth = 'PRESERVE_CORNERS'
_m.quality = 2
_m.levels = 2
_m.show_only_control_edges = False
_m = ob_cube_001.modifiers.new('Armature', 'ARMATURE')
_m.object = ob_armature_001
ob_armature.location = (0.0, 0.0, 0.0)
ob_armature.show_in_front = True
ob_armature.lineart.crease_threshold = 0.0
ob_cube.parent = ob_armature
ob_cube.location = (0.0, 0.0, 0.0)
ob_cube.scale = (0.6506, 0.7964, 0.7964)
ob_cube.lock_rotations_4d = False
ob_cube.empty_display_type = 'ARROWS'
ob_cube.lineart.crease_threshold = 0.0
_vg = ob_cube.vertex_groups.new(name='root')
for _i, _w in zip([21, 22, 23, 24, 27, 28, 35, 43, 44, 45, 46, 47, 48, 75, 76, 77, 78, 79, 80], [0.8099, 0.9512, 0.2003, 0.5984, 0.1499, 0.02644, 0.002818, 0.6058, 0.8457, 0.6442, 0.1857, 0.6548, 0.8447, 0.0525, 0.06284, 0.05902, 0.02647, 0.06658, 0.07734]): _vg.add([_i], _w, 'REPLACE')
_vg = ob_cube.vertex_groups.new(name='stomach')
for _i, _w in zip([29, 32, 43, 44, 45, 46, 47, 48, 49, 50, 51, 52, 53, 54, 75, 76, 77, 78, 79, 80, 93, 94, 95, 96, 97, 98, 99], [0.05017, 0.06098, 0.1004, 0.08359, 0.1148, 0.1101, 0.1033, 0.1043, 0.1397, 0.792, 0.1327, 0.8023, 0.4271, 0.1219, 0.8788, 0.8535, 0.8795, 0.8743, 0.8249, 0.822, 0.188, 0.1882, 0.1571, 0.02613, 0.01746, 0.02, 0.01309]): _vg.add([_i], _w, 'REPLACE')
_vg = ob_cube.vertex_groups.new(name='chest')
for _i, _w in zip([0, 1, 8, 9, 16, 17, 18, 19, 20, 25, 26, 29, 30, 31, 32, 33, 49, 50, 51, 52, 53, 54, 76, 79, 80, 93, 94, 95, 96, 97, 98, 99, 100, 101, 102, 103, 104], [0.03815, 0.02132, 0.06433, 0.07109, 0.1124, 0.3519, 0.3897, 0.08578, 0.3316, 0.07883, 0.03815, 0.1972, 0.2049, 0.4051, 0.4651, 0.01175, 0.6889, 0.1301, 0.6668, 0.1279, 0.372, 0.5514, 0.05558, 0.05138, 0.07334, 0.5316, 0.5839, 0.2343, 0.5171, 0.2767, 0.1962, 0.01789, 0.02522, 0.1715, 0.06073, 0.1087, 0.1736]): _vg.add([_i], _w, 'REPLACE')
_vg = ob_cube.vertex_groups.new(name='neck')
for _i, _w in zip([0, 1, 2, 3, 6, 7, 8, 9, 12, 13, 16, 17, 18, 19, 20, 25, 26, 29, 30, 31, 32, 94, 96, 97, 101, 102, 103, 104], [0.1927, 0.1151, 0.03353, 0.05819, 0.01989, 0.05488, 0.1887, 0.1601, 0.1664, 0.007955, 0.2456, 0.2536, 0.3251, 0.1884, 0.2084, 0.06124, 0.05579, 0.05802, 0.1156, 0.2793, 0.09096, 0.002306, 0.08788, 0.04021, 0.3459, 0.5289, 0.6069, 0.5057]): _vg.add([_i], _w, 'REPLACE')
_vg = ob_cube.vertex_groups.new(name='head')
for _i, _w in zip([0, 1, 2, 3, 4, 5, 6, 7, 8, 9, 10, 11, 12, 13, 14, 15, 16, 17, 18, 19, 20, 26, 29, 30, 31, 32, 101, 102, 103, 104], [0.7383, 0.799, 0.9267, 0.9154, 0.9749, 0.9828, 0.9419, 0.9225, 0.718, 0.686, 0.9816, 0.983, 0.7537, 0.9581, 0.9917, 0.9978, 0.5127, 0.07812, 0.1236, 0.09357, 0.1686, 0.0001615, 0.01996, 0.002649, 0.03128, 0.07131, 0.2925, 0.2311, 0.1877, 0.2353]): _vg.add([_i], _w, 'REPLACE')
_vg = ob_cube.vertex_groups.new(name='shoulder.l')
for _i, _w in zip([1, 8, 9, 12, 16, 17, 18, 19, 20, 25, 26, 29, 30, 31, 32, 33, 34, 49, 50, 51, 52, 53, 54, 91, 92, 93, 94, 95, 96, 97, 98, 99, 100, 101, 102, 103, 104], [0.0406, 0.003713, 0.0736, 0.05209, 0.1147, 0.297, 0.1491, 0.5958, 0.2514, 0.7905, 0.8006, 0.6097, 0.6145, 0.249, 0.2859, 0.6977, 0.8144, 0.099, 0.009192, 0.1093, 0.01458, 0.05221, 0.1046, 0.2305, 0.2092, 0.206, 0.1524, 0.4763, 0.3154, 0.5958, 0.6556, 0.02083, 0.01744, 0.168, 0.1672, 0.09035, 0.07914]): _vg.add([_i], _w, 'REPLACE')
_vg = ob_cube.vertex_groups.new(name='upperArm.l')
for _i, _w in zip([19, 25, 26, 29, 30, 33, 34, 49, 50, 51, 53, 54, 55, 56, 57, 58, 67, 68, 69, 70, 89, 90, 91, 92, 93, 94, 95, 97, 98, 99, 100, 105], [0.001585, 0.04621, 0.07273, 0.04846, 0.007302, 0.2504, 0.149, 0.02954, 0.01357, 0.06796, 0.1387, 0.209, 0.9989, 0.999, 0.9966, 0.9981, 0.9794, 0.9895, 0.9434, 0.9673, 0.9717, 0.9822, 0.757, 0.7749, 0.04064, 0.003874, 0.1093, 0.02493, 0.09091, 0.8972, 0.9173, 0.001512]): _vg.add([_i], _w, 'REPLACE')
_vg = ob_cube.vertex_groups.new(name='lowerArm.l')
for _i, _w in zip([69, 70, 71, 72, 73, 74, 105, 106, 107, 108], [0.05653, 0.0154, 1.0, 0.9997, 0.9999, 0.9998, 0.9742, 0.9837, 0.9866, 0.9785]): _vg.add([_i], _w, 'REPLACE')
_vg = ob_cube.vertex_groups.new(name='shoulder.r')
_vg = ob_cube.vertex_groups.new(name='upperArm.r')
_vg = ob_cube.vertex_groups.new(name='lowerArm.r')
_vg = ob_cube.vertex_groups.new(name='upperLeg.l')
for _i, _w in zip([21, 22, 23, 24, 27, 28, 35, 36, 37, 38, 43, 44, 45, 46, 47, 48, 59, 60, 61, 62, 75, 77, 78, 79, 109, 111, 112], [0.1846, 0.03626, 0.7887, 0.3823, 0.8376, 0.9515, 0.9729, 0.9879, 0.9914, 0.9968, 0.2914, 0.06305, 0.2383, 0.7003, 0.2332, 0.03078, 0.9778, 0.9772, 0.9785, 0.9767, 0.0517, 0.03409, 0.0608, 0.01361, 0.004756, 0.007433, 0.01268]): _vg.add([_i], _w, 'REPLACE')
_vg = ob_cube.vertex_groups.new(name='lowerLeg.l')
for _i, _w in zip([39, 40, 41, 42, 63, 64, 65, 66, 81, 82, 83, 109, 110, 111, 112, 113, 114, 115, 116], [0.9994, 0.9993, 0.9994, 0.9995, 0.9035, 0.09224, 0.9082, 0.08116, 0.5085, 0.007242, 0.5104, 0.9726, 0.9761, 0.9713, 0.9686, 0.9818, 0.9845, 0.9949, 0.9971]): _vg.add([_i], _w, 'REPLACE')
_vg = ob_cube.vertex_groups.new(name='foot.l')
for _i, _w in zip([63, 64, 65, 66, 81, 82, 83, 84, 85, 86, 87, 88], [0.09646, 0.9078, 0.09182, 0.9188, 0.4915, 0.9714, 0.4896, 0.9785, 0.997, 0.9975, 0.9994, 0.9995]): _vg.add([_i], _w, 'REPLACE')
_vg = ob_cube.vertex_groups.new(name='upperLeg.r')
_vg = ob_cube.vertex_groups.new(name='lowerLeg.r')
_vg = ob_cube.vertex_groups.new(name='foot.r')
_m = ob_cube.modifiers.new('Mirror', 'MIRROR')
_m.use_clip = True
_m = ob_cube.modifiers.new('Subsurf', 'SUBSURF')
_m.uv_smooth = 'PRESERVE_CORNERS'
_m.quality = 2
_m.levels = 2
_m.show_only_control_edges = False
_m = ob_cube.modifiers.new('Armature', 'ARMATURE')
_m.object = ob_armature
ob_lamp.location = (4.076, 1.005, 5.904)
ob_lamp.rotation_euler = (0.6503, 0.05522, 1.866)
ob_lamp.lock_rotations_4d = False
ob_lamp.empty_display_type = 'ARROWS'
ob_lamp.color = (0.0, 0.0, 0.0, 0.0)
ob_lamp.lineart.crease_threshold = 0.0
ob_camera.location = (0.6772, -1.98, 1.72)
ob_camera.rotation_euler = (1.452, 0.01298, -0.4498)
ob_camera.lock_rotations_4d = False
ob_camera.empty_display_type = 'ARROWS'
ob_camera.color = (0.0, 0.0, 0.0, 0.0)
ob_camera.display_type = 'WIRE'
ob_camera.lineart.crease_threshold = 0.0

# ---- collection membership
col_collection_1.objects.link(ob_armature_002)
col_collection_1.objects.link(ob_cube_002)
col_collection_1.objects.link(ob_armature_001)
col_collection_1.objects.link(ob_cube_001)
col_collection_1.objects.link(ob_armature)
col_collection_1.objects.link(ob_cube)
col_collection_1.objects.link(ob_lamp)
col_collection_1.objects.link(ob_camera)

# ---- scene / render settings (as saved in the file)
scene.camera = ob_camera
scene.frame_start = 1; scene.frame_end = 250; scene.frame_set(1)
scene.render.engine = 'BLENDER_EEVEE_NEXT'
scene.render.resolution_percentage = 50
scene.render.dither_intensity = 0.0
scene.cycles.use_denoising = False
scene.cycles.samples = 128
scene.cycles.sampling_pattern = 'TABULATED_SOBOL'
scene.cycles.use_adaptive_sampling = False
scene.cycles.use_light_tree = False
scene.cycles.blur_glossy = 0.0
scene.cycles.sample_clamp_indirect = 0.0
scene.view_settings.view_transform = 'Standard'
bpy.context.view_layer.update()
